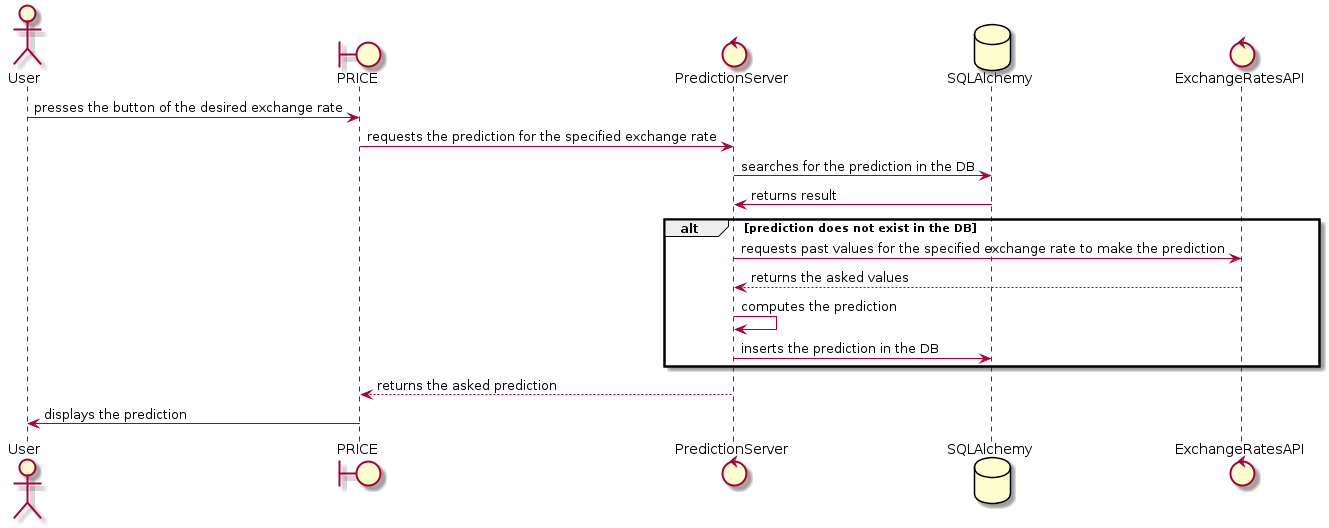

The diagram above was rendered by PlantUML. Its source (embedded in the PNG):
@startuml
actor User
boundary PRICE
control PredictionServer
database SQLAlchemy
control ExchangeRatesAPI
User -> PRICE: presses the button of the desired exchange rate
PRICE -> PredictionServer: requests the prediction for the specified exchange rate
PredictionServer -> SQLAlchemy: searches for the prediction in the DB
SQLAlchemy -> PredictionServer: returns result
alt prediction does not exist in the DB
PredictionServer -> ExchangeRatesAPI: requests past values for the specified exchange rate to make the prediction
ExchangeRatesAPI --> PredictionServer: returns the asked values
PredictionServer -> PredictionServer: computes the prediction
PredictionServer -> SQLAlchemy: inserts the prediction in the DB
end
PredictionServer --> PRICE: returns the asked prediction
PRICE -> User: displays the prediction
@enduml